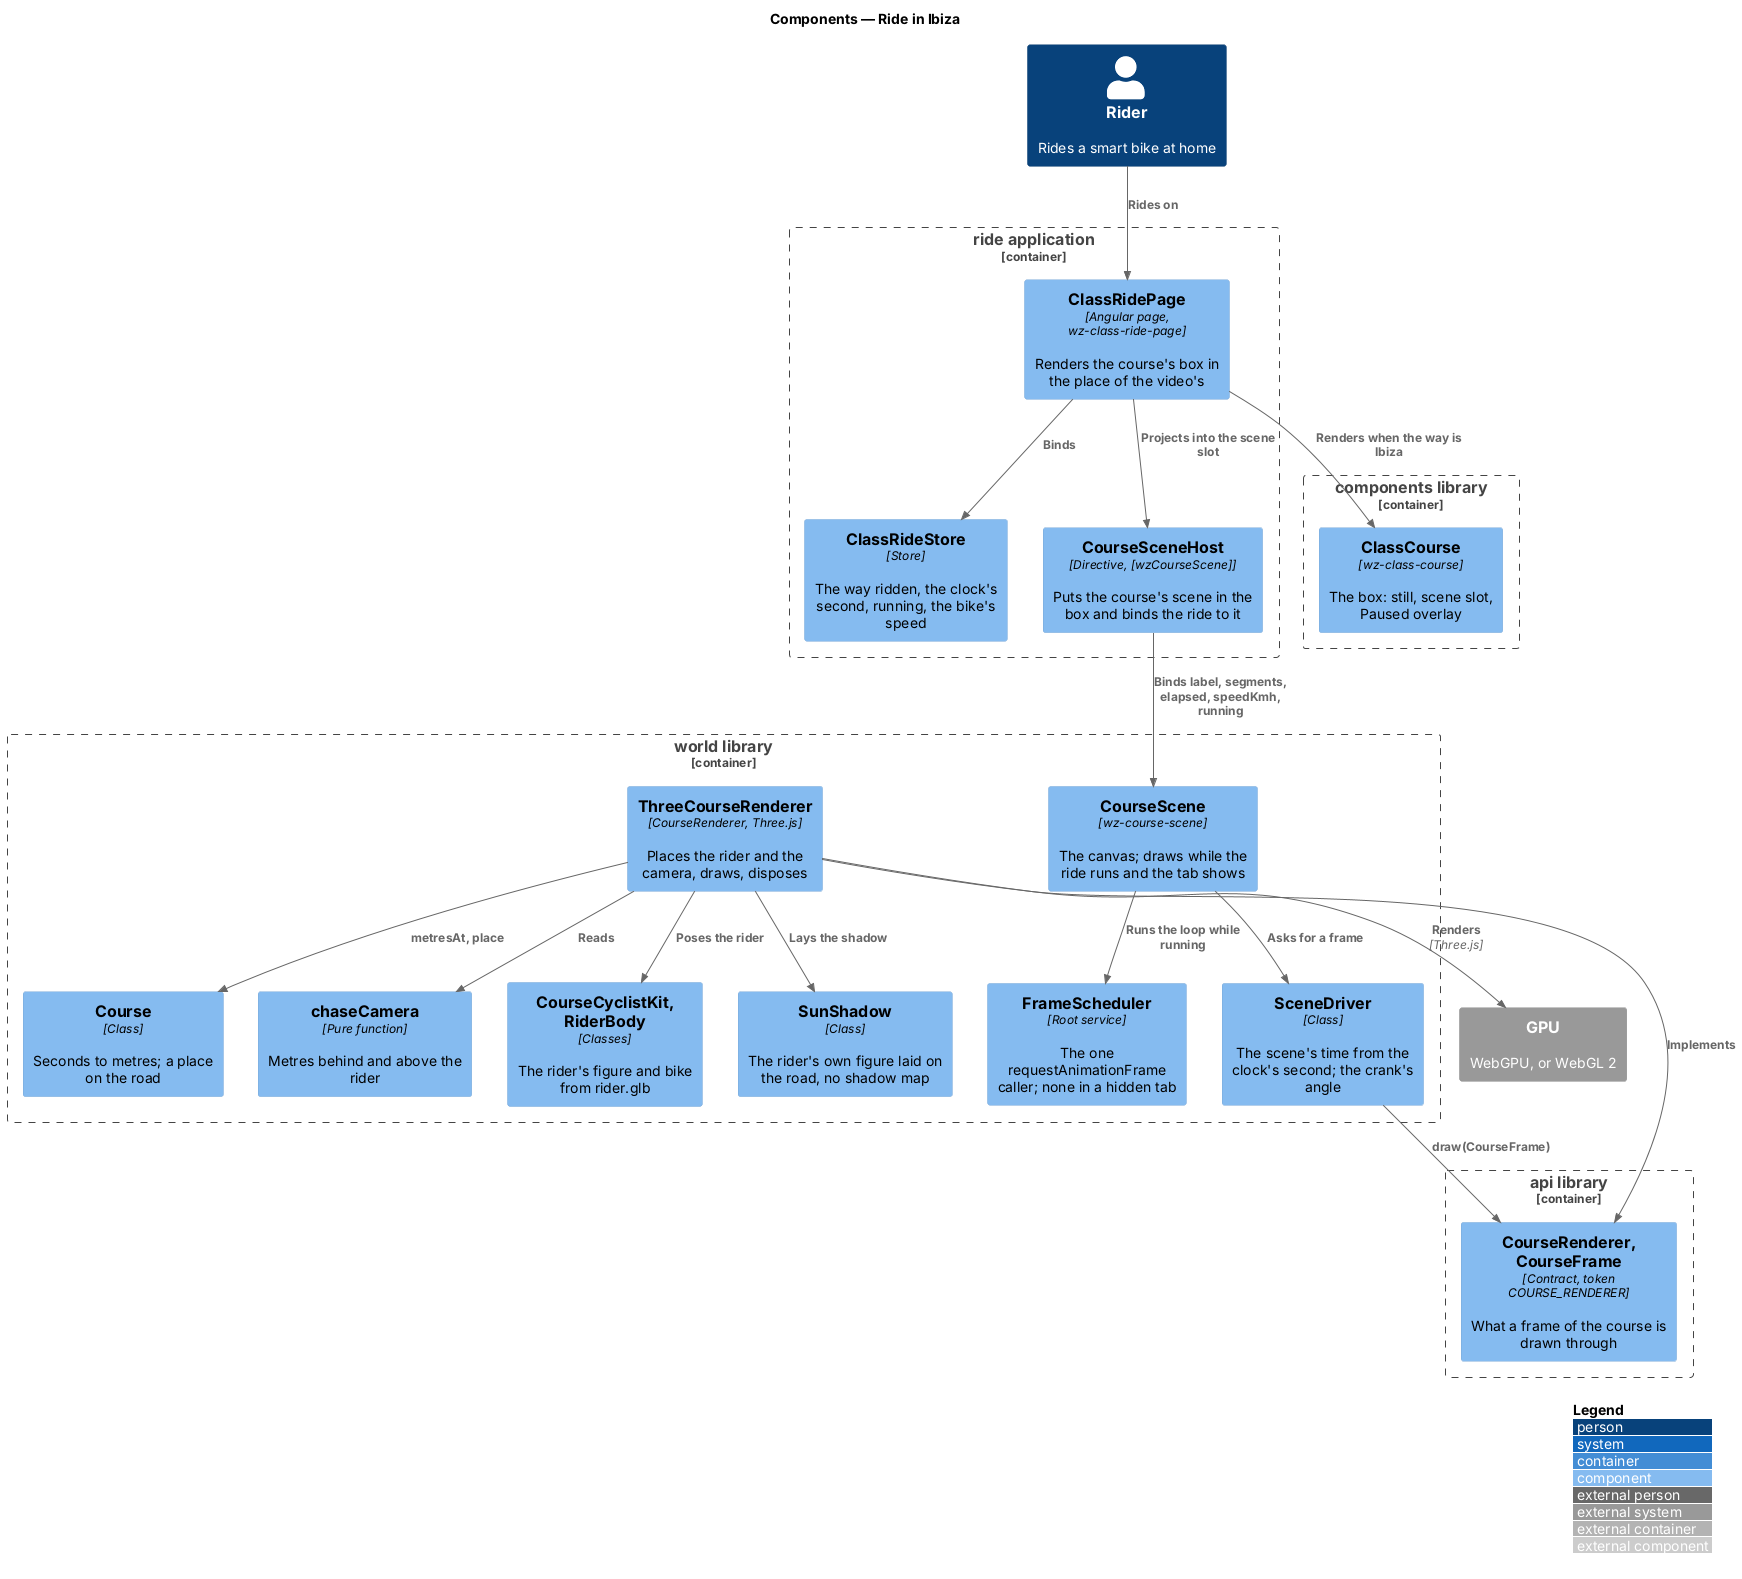

The diagram above was rendered by PlantUML. Its source (embedded in the PNG):
@startuml
!include <C4/C4_Component>
LAYOUT_WITH_LEGEND()
title Components — Ride in Ibiza

Person(rider, "Rider", "Rides a smart bike at home")
System_Ext(gpu, "GPU", "WebGPU, or WebGL 2")

Container_Boundary(ride, "ride application") {
  Component(page, "ClassRidePage", "Angular page, wz-class-ride-page", "Renders the course's box in the place of the video's")
  Component(store, "ClassRideStore", "Store", "The way ridden, the clock's second, running, the bike's speed")
  Component(host, "CourseSceneHost", "Directive, [wzCourseScene]", "Puts the course's scene in the box and binds the ride to it")
}
Container_Boundary(components, "components library") {
  Component(box, "ClassCourse", "wz-class-course", "The box: still, scene slot, Paused overlay")
}
Container_Boundary(api, "api library") {
  Component(contract, "CourseRenderer, CourseFrame", "Contract, token COURSE_RENDERER", "What a frame of the course is drawn through")
}
Container_Boundary(world, "world library") {
  Component(scene, "CourseScene", "wz-course-scene", "The canvas; draws while the ride runs and the tab shows")
  Component(sched, "FrameScheduler", "Root service", "The one requestAnimationFrame caller; none in a hidden tab")
  Component(driver, "SceneDriver", "Class", "The scene's time from the clock's second; the crank's angle")
  Component(renderer, "ThreeCourseRenderer", "CourseRenderer, Three.js", "Places the rider and the camera, draws, disposes")
  Component(course, "Course", "Class", "Seconds to metres; a place on the road")
  Component(camera, "chaseCamera", "Pure function", "Metres behind and above the rider")
  Component(cyclist, "CourseCyclistKit, RiderBody", "Classes", "The rider's figure and bike from rider.glb")
  Component(shadow, "SunShadow", "Class", "The rider's own figure laid on the road, no shadow map")
}

Rel(rider, page, "Rides on")
Rel(page, store, "Binds")
Rel(page, box, "Renders when the way is Ibiza")
Rel(page, host, "Projects into the scene slot")
Rel(host, scene, "Binds label, segments, elapsed, speedKmh, running")
Rel(scene, sched, "Runs the loop while running")
Rel(scene, driver, "Asks for a frame")
Rel(driver, contract, "draw(CourseFrame)")
Rel(renderer, contract, "Implements")
Rel(renderer, course, "metresAt, place")
Rel(renderer, camera, "Reads")
Rel(renderer, cyclist, "Poses the rider")
Rel(renderer, shadow, "Lays the shadow")
Rel(renderer, gpu, "Renders", "Three.js")
@enduml